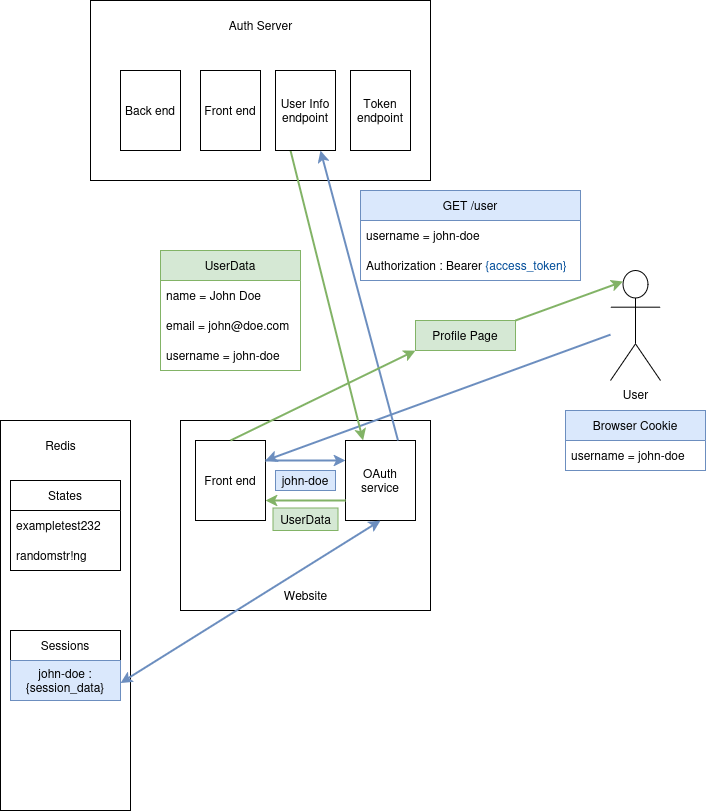

The diagram above was exported from draw.io. Its source (the exported page's mxGraphModel, read from the mxfile embedded in the PNG):
<mxGraphModel dx="1643" dy="938" grid="1" gridSize="10" guides="1" tooltips="1" connect="1" arrows="1" fold="1" page="1" pageScale="1" pageWidth="850" pageHeight="1100" math="0" shadow="0">
  <root>
    <mxCell id="0" />
    <mxCell id="1" parent="0" />
    <mxCell id="bGbYwZy9s75KGbycuKY6-30" value="" style="rounded=0;whiteSpace=wrap;html=1;" vertex="1" parent="1">
      <mxGeometry x="190" y="140" width="340" height="180" as="geometry" />
    </mxCell>
    <mxCell id="vt90BrQp1n15KZLZ9fsB-41" value="" style="rounded=0;whiteSpace=wrap;html=1;" parent="1" vertex="1">
      <mxGeometry x="280" y="560" width="250" height="190" as="geometry" />
    </mxCell>
    <mxCell id="vt90BrQp1n15KZLZ9fsB-54" value="" style="rounded=0;whiteSpace=wrap;html=1;" parent="1" vertex="1">
      <mxGeometry x="100" y="560" width="130" height="390" as="geometry" />
    </mxCell>
    <mxCell id="vt90BrQp1n15KZLZ9fsB-55" value="States" style="swimlane;fontStyle=0;childLayout=stackLayout;horizontal=1;startSize=30;horizontalStack=0;resizeParent=1;resizeParentMax=0;resizeLast=0;collapsible=1;marginBottom=0;whiteSpace=wrap;html=1;" parent="1" vertex="1">
      <mxGeometry x="110" y="620" width="110" height="90" as="geometry" />
    </mxCell>
    <mxCell id="vt90BrQp1n15KZLZ9fsB-57" value="exampletest232" style="text;strokeColor=none;fillColor=none;align=left;verticalAlign=middle;spacingLeft=4;spacingRight=4;overflow=hidden;points=[[0,0.5],[1,0.5]];portConstraint=eastwest;rotatable=0;whiteSpace=wrap;html=1;" parent="vt90BrQp1n15KZLZ9fsB-55" vertex="1">
      <mxGeometry y="30" width="110" height="30" as="geometry" />
    </mxCell>
    <mxCell id="vt90BrQp1n15KZLZ9fsB-58" value="randomstr!ng" style="text;strokeColor=none;fillColor=none;align=left;verticalAlign=middle;spacingLeft=4;spacingRight=4;overflow=hidden;points=[[0,0.5],[1,0.5]];portConstraint=eastwest;rotatable=0;whiteSpace=wrap;html=1;" parent="vt90BrQp1n15KZLZ9fsB-55" vertex="1">
      <mxGeometry y="60" width="110" height="30" as="geometry" />
    </mxCell>
    <mxCell id="vt90BrQp1n15KZLZ9fsB-60" value="&lt;div&gt;Redis&lt;/div&gt;" style="text;html=1;align=center;verticalAlign=middle;resizable=0;points=[];autosize=1;strokeColor=none;fillColor=none;" parent="1" vertex="1">
      <mxGeometry x="135" y="570" width="50" height="30" as="geometry" />
    </mxCell>
    <mxCell id="vt90BrQp1n15KZLZ9fsB-61" value="User" style="shape=umlActor;verticalLabelPosition=bottom;verticalAlign=top;html=1;outlineConnect=0;" parent="1" vertex="1">
      <mxGeometry x="710" y="410" width="50" height="110" as="geometry" />
    </mxCell>
    <mxCell id="vt90BrQp1n15KZLZ9fsB-63" value="Front end" style="rounded=0;whiteSpace=wrap;html=1;" parent="1" vertex="1">
      <mxGeometry x="295" y="580" width="70" height="80" as="geometry" />
    </mxCell>
    <mxCell id="vt90BrQp1n15KZLZ9fsB-64" value="Website" style="text;html=1;align=center;verticalAlign=middle;resizable=0;points=[];autosize=1;strokeColor=none;fillColor=none;" parent="1" vertex="1">
      <mxGeometry x="370" y="720" width="70" height="30" as="geometry" />
    </mxCell>
    <mxCell id="vt90BrQp1n15KZLZ9fsB-66" value="OAuth service" style="rounded=0;whiteSpace=wrap;html=1;" parent="1" vertex="1">
      <mxGeometry x="445" y="580" width="70" height="80" as="geometry" />
    </mxCell>
    <mxCell id="W4U52lhyVHDXF1ELffyJ-1" value="Sessions" style="swimlane;fontStyle=0;childLayout=stackLayout;horizontal=1;startSize=30;horizontalStack=0;resizeParent=1;resizeParentMax=0;resizeLast=0;collapsible=1;marginBottom=0;whiteSpace=wrap;html=1;" parent="1" vertex="1">
      <mxGeometry x="110" y="770" width="110" height="70" as="geometry" />
    </mxCell>
    <mxCell id="fyHE9XRbVsnqlwOlJ6xx-17" value="&lt;span style=&quot;color: rgb(0, 0, 0);&quot;&gt;john-doe : {session_data}&lt;/span&gt;" style="rounded=0;whiteSpace=wrap;html=1;fillColor=#dae8fc;strokeColor=#6c8ebf;" parent="W4U52lhyVHDXF1ELffyJ-1" vertex="1">
      <mxGeometry y="30" width="110" height="40" as="geometry" />
    </mxCell>
    <mxCell id="fyHE9XRbVsnqlwOlJ6xx-14" value="" style="endArrow=classic;html=1;rounded=0;exitX=0.5;exitY=1;exitDx=0;exitDy=0;entryX=1;entryY=0.75;entryDx=0;entryDy=0;strokeWidth=2;fillColor=#dae8fc;strokeColor=#6c8ebf;startArrow=classic;startFill=1;" parent="1" source="vt90BrQp1n15KZLZ9fsB-66" target="W4U52lhyVHDXF1ELffyJ-1" edge="1">
      <mxGeometry width="50" height="50" relative="1" as="geometry">
        <mxPoint x="270" y="690" as="sourcePoint" />
        <mxPoint x="320" y="640" as="targetPoint" />
      </mxGeometry>
    </mxCell>
    <mxCell id="bGbYwZy9s75KGbycuKY6-1" value="" style="endArrow=classic;html=1;rounded=0;entryX=1;entryY=0.25;entryDx=0;entryDy=0;strokeColor=#6c8ebf;strokeWidth=2;fillColor=#dae8fc;" edge="1" parent="1" source="vt90BrQp1n15KZLZ9fsB-61" target="vt90BrQp1n15KZLZ9fsB-63">
      <mxGeometry width="50" height="50" relative="1" as="geometry">
        <mxPoint x="400" y="630" as="sourcePoint" />
        <mxPoint x="450" y="580" as="targetPoint" />
      </mxGeometry>
    </mxCell>
    <mxCell id="bGbYwZy9s75KGbycuKY6-5" value="" style="endArrow=classic;html=1;rounded=0;exitX=1;exitY=0.25;exitDx=0;exitDy=0;entryX=0;entryY=0.25;entryDx=0;entryDy=0;fillColor=#dae8fc;strokeColor=#6c8ebf;strokeWidth=2;" edge="1" parent="1" source="vt90BrQp1n15KZLZ9fsB-63" target="vt90BrQp1n15KZLZ9fsB-66">
      <mxGeometry width="50" height="50" relative="1" as="geometry">
        <mxPoint x="340" y="670" as="sourcePoint" />
        <mxPoint x="390" y="620" as="targetPoint" />
      </mxGeometry>
    </mxCell>
    <mxCell id="bGbYwZy9s75KGbycuKY6-8" value="" style="endArrow=classic;html=1;rounded=0;exitX=0.75;exitY=0;exitDx=0;exitDy=0;entryX=0.75;entryY=1;entryDx=0;entryDy=0;strokeWidth=2;fillColor=#dae8fc;strokeColor=#6c8ebf;" edge="1" parent="1" source="vt90BrQp1n15KZLZ9fsB-66" target="bGbYwZy9s75KGbycuKY6-35">
      <mxGeometry width="50" height="50" relative="1" as="geometry">
        <mxPoint x="340" y="600" as="sourcePoint" />
        <mxPoint x="420" y="290" as="targetPoint" />
      </mxGeometry>
    </mxCell>
    <mxCell id="bGbYwZy9s75KGbycuKY6-10" value="Browser Cookie" style="swimlane;fontStyle=0;childLayout=stackLayout;horizontal=1;startSize=30;horizontalStack=0;resizeParent=1;resizeParentMax=0;resizeLast=0;collapsible=1;marginBottom=0;whiteSpace=wrap;html=1;fillColor=#dae8fc;strokeColor=#6c8ebf;" vertex="1" parent="1">
      <mxGeometry x="665" y="550" width="140" height="60" as="geometry" />
    </mxCell>
    <mxCell id="bGbYwZy9s75KGbycuKY6-11" value="username = john-doe" style="text;strokeColor=none;fillColor=none;align=left;verticalAlign=middle;spacingLeft=4;spacingRight=4;overflow=hidden;points=[[0,0.5],[1,0.5]];portConstraint=eastwest;rotatable=0;whiteSpace=wrap;html=1;" vertex="1" parent="bGbYwZy9s75KGbycuKY6-10">
      <mxGeometry y="30" width="140" height="30" as="geometry" />
    </mxCell>
    <mxCell id="bGbYwZy9s75KGbycuKY6-14" value="" style="endArrow=classic;html=1;rounded=0;exitX=0.25;exitY=1;exitDx=0;exitDy=0;entryX=0.25;entryY=0;entryDx=0;entryDy=0;strokeWidth=2;fillColor=#d5e8d4;strokeColor=#82b366;" edge="1" parent="1" source="bGbYwZy9s75KGbycuKY6-35" target="vt90BrQp1n15KZLZ9fsB-66">
      <mxGeometry width="50" height="50" relative="1" as="geometry">
        <mxPoint x="390" y="290" as="sourcePoint" />
        <mxPoint x="390" y="510" as="targetPoint" />
      </mxGeometry>
    </mxCell>
    <mxCell id="bGbYwZy9s75KGbycuKY6-15" value="UserData" style="swimlane;fontStyle=0;childLayout=stackLayout;horizontal=1;startSize=30;horizontalStack=0;resizeParent=1;resizeParentMax=0;resizeLast=0;collapsible=1;marginBottom=0;whiteSpace=wrap;html=1;fillColor=#d5e8d4;strokeColor=#82b366;" vertex="1" parent="1">
      <mxGeometry x="260" y="390" width="140" height="120" as="geometry" />
    </mxCell>
    <mxCell id="bGbYwZy9s75KGbycuKY6-16" value="name = John Doe" style="text;strokeColor=none;fillColor=none;align=left;verticalAlign=middle;spacingLeft=4;spacingRight=4;overflow=hidden;points=[[0,0.5],[1,0.5]];portConstraint=eastwest;rotatable=0;whiteSpace=wrap;html=1;" vertex="1" parent="bGbYwZy9s75KGbycuKY6-15">
      <mxGeometry y="30" width="140" height="30" as="geometry" />
    </mxCell>
    <mxCell id="bGbYwZy9s75KGbycuKY6-17" value="email = john@doe.com" style="text;strokeColor=none;fillColor=none;align=left;verticalAlign=middle;spacingLeft=4;spacingRight=4;overflow=hidden;points=[[0,0.5],[1,0.5]];portConstraint=eastwest;rotatable=0;whiteSpace=wrap;html=1;" vertex="1" parent="bGbYwZy9s75KGbycuKY6-15">
      <mxGeometry y="60" width="140" height="30" as="geometry" />
    </mxCell>
    <mxCell id="bGbYwZy9s75KGbycuKY6-18" value="username = john-doe" style="text;strokeColor=none;fillColor=none;align=left;verticalAlign=middle;spacingLeft=4;spacingRight=4;overflow=hidden;points=[[0,0.5],[1,0.5]];portConstraint=eastwest;rotatable=0;whiteSpace=wrap;html=1;" vertex="1" parent="bGbYwZy9s75KGbycuKY6-15">
      <mxGeometry y="90" width="140" height="30" as="geometry" />
    </mxCell>
    <mxCell id="bGbYwZy9s75KGbycuKY6-20" value="GET /user" style="swimlane;fontStyle=0;childLayout=stackLayout;horizontal=1;startSize=30;horizontalStack=0;resizeParent=1;resizeParentMax=0;resizeLast=0;collapsible=1;marginBottom=0;whiteSpace=wrap;html=1;fillColor=#dae8fc;strokeColor=#6c8ebf;" vertex="1" parent="1">
      <mxGeometry x="460" y="330" width="220" height="90" as="geometry" />
    </mxCell>
    <mxCell id="bGbYwZy9s75KGbycuKY6-21" value="username = john-doe" style="text;strokeColor=none;fillColor=none;align=left;verticalAlign=middle;spacingLeft=4;spacingRight=4;overflow=hidden;points=[[0,0.5],[1,0.5]];portConstraint=eastwest;rotatable=0;whiteSpace=wrap;html=1;" vertex="1" parent="bGbYwZy9s75KGbycuKY6-20">
      <mxGeometry y="30" width="220" height="30" as="geometry" />
    </mxCell>
    <mxCell id="bGbYwZy9s75KGbycuKY6-22" value="Authorization : Bearer &lt;span style=&quot;color: rgb(0, 76, 153);&quot;&gt;{access_token}&lt;/span&gt;" style="text;strokeColor=none;fillColor=none;align=left;verticalAlign=middle;spacingLeft=4;spacingRight=4;overflow=hidden;points=[[0,0.5],[1,0.5]];portConstraint=eastwest;rotatable=0;whiteSpace=wrap;html=1;" vertex="1" parent="bGbYwZy9s75KGbycuKY6-20">
      <mxGeometry y="60" width="220" height="30" as="geometry" />
    </mxCell>
    <mxCell id="bGbYwZy9s75KGbycuKY6-24" value="" style="endArrow=classic;html=1;rounded=0;exitX=0;exitY=0.75;exitDx=0;exitDy=0;entryX=1;entryY=0.75;entryDx=0;entryDy=0;strokeWidth=2;fillColor=#d5e8d4;strokeColor=#82b366;" edge="1" parent="1" source="vt90BrQp1n15KZLZ9fsB-66" target="vt90BrQp1n15KZLZ9fsB-63">
      <mxGeometry width="50" height="50" relative="1" as="geometry">
        <mxPoint x="270" y="590" as="sourcePoint" />
        <mxPoint x="320" y="540" as="targetPoint" />
      </mxGeometry>
    </mxCell>
    <mxCell id="bGbYwZy9s75KGbycuKY6-25" value="UserData" style="whiteSpace=wrap;html=1;fillColor=#d5e8d4;strokeColor=#82b366;" vertex="1" parent="1">
      <mxGeometry x="372.5" y="647.5" width="65" height="22.5" as="geometry" />
    </mxCell>
    <mxCell id="bGbYwZy9s75KGbycuKY6-26" value="john-doe" style="rounded=0;whiteSpace=wrap;html=1;fillColor=#dae8fc;strokeColor=#6c8ebf;" vertex="1" parent="1">
      <mxGeometry x="375" y="610" width="60" height="20" as="geometry" />
    </mxCell>
    <mxCell id="bGbYwZy9s75KGbycuKY6-27" value="" style="endArrow=classic;html=1;rounded=0;exitX=1;exitY=0;exitDx=0;exitDy=0;entryX=0.25;entryY=0.1;entryDx=0;entryDy=0;entryPerimeter=0;fillColor=#d5e8d4;strokeColor=#82b366;strokeWidth=2;" edge="1" parent="1" source="bGbYwZy9s75KGbycuKY6-28" target="vt90BrQp1n15KZLZ9fsB-61">
      <mxGeometry width="50" height="50" relative="1" as="geometry">
        <mxPoint x="270" y="590" as="sourcePoint" />
        <mxPoint x="320" y="540" as="targetPoint" />
      </mxGeometry>
    </mxCell>
    <mxCell id="bGbYwZy9s75KGbycuKY6-29" value="" style="endArrow=classic;html=1;rounded=0;exitX=0.5;exitY=0;exitDx=0;exitDy=0;entryX=0;entryY=1;entryDx=0;entryDy=0;fillColor=#d5e8d4;strokeColor=#82b366;strokeWidth=2;" edge="1" parent="1" source="vt90BrQp1n15KZLZ9fsB-63" target="bGbYwZy9s75KGbycuKY6-28">
      <mxGeometry width="50" height="50" relative="1" as="geometry">
        <mxPoint x="330" y="580" as="sourcePoint" />
        <mxPoint x="723" y="421" as="targetPoint" />
      </mxGeometry>
    </mxCell>
    <mxCell id="bGbYwZy9s75KGbycuKY6-28" value="Profile Page" style="rounded=0;whiteSpace=wrap;html=1;fillColor=#d5e8d4;strokeColor=#82b366;" vertex="1" parent="1">
      <mxGeometry x="515" y="460" width="100" height="30" as="geometry" />
    </mxCell>
    <mxCell id="bGbYwZy9s75KGbycuKY6-31" value="Auth Server" style="text;html=1;align=center;verticalAlign=middle;resizable=0;points=[];autosize=1;strokeColor=none;fillColor=none;" vertex="1" parent="1">
      <mxGeometry x="315" y="150" width="90" height="30" as="geometry" />
    </mxCell>
    <mxCell id="bGbYwZy9s75KGbycuKY6-33" value="Front end" style="rounded=0;whiteSpace=wrap;html=1;" vertex="1" parent="1">
      <mxGeometry x="300" y="210" width="60" height="80" as="geometry" />
    </mxCell>
    <mxCell id="bGbYwZy9s75KGbycuKY6-34" value="Token endpoint" style="rounded=0;whiteSpace=wrap;html=1;" vertex="1" parent="1">
      <mxGeometry x="450" y="210" width="60" height="80" as="geometry" />
    </mxCell>
    <mxCell id="bGbYwZy9s75KGbycuKY6-35" value="User Info endpoint" style="rounded=0;whiteSpace=wrap;html=1;" vertex="1" parent="1">
      <mxGeometry x="375" y="210" width="60" height="80" as="geometry" />
    </mxCell>
    <mxCell id="bGbYwZy9s75KGbycuKY6-36" value="Back end" style="rounded=0;whiteSpace=wrap;html=1;" vertex="1" parent="1">
      <mxGeometry x="220" y="210" width="60" height="80" as="geometry" />
    </mxCell>
  </root>
</mxGraphModel>